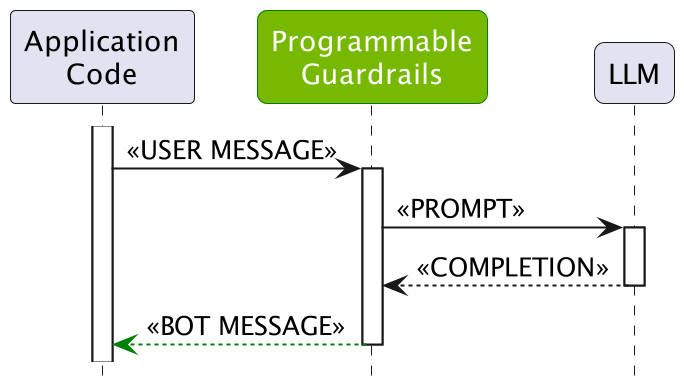

The diagram above was rendered by PlantUML. Its source (embedded in the PNG):
@startuml
participant "Application\nCode" as A

skinparam Participant {
  RoundCorner 10

  BackgroundColor<<LLMRails >> 76b900
  FontColor<<LLMRails>> white
  BorderColor<<LLMRails>> green
}

participant "Programmable\nGuardrails" as PG <<LLMRails>>

Activate A
A->PG: <<USER MESSAGE>>
activate PG

PG->LLM: <<PROMPT>>
activate LLM
return <<COMPLETION>>

return #green <<BOT MESSAGE>>

hide footbox
hide stereotype
scale 2
@enduml